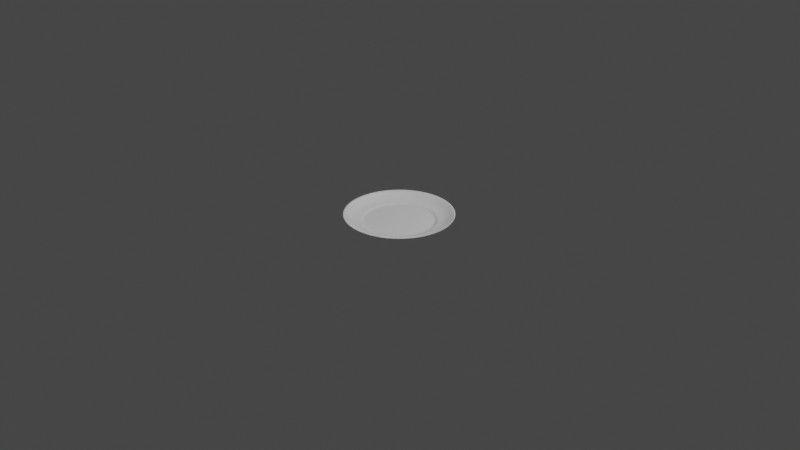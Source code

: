 # Source: plate4.blend  (saved by Blender 2.92.15; exported with 4.5.12 LTS)
import bpy
from mathutils import Matrix  # noqa: F401  (used for matrix-valued properties, if any)

bpy.ops.wm.read_factory_settings(use_empty=True)
scene = bpy.context.scene
scene.name = 'Scene'

# ---- collections
col_collection = bpy.data.collections.new('Collection'); scene.collection.children.link(col_collection)

# ---- materials (node trees are filled in below, after node groups)
mat_plate = bpy.data.materials.new('Plate')
mat_plate.alpha_threshold = 0.0
mat_plate.use_transparent_shadow = False
mat_plate.roughness = 0.5
mat_plate.line_color = (0.0, 0.0, 0.0, 1.0)

# ---- material node trees
mat_plate.use_nodes = True; mat_plate.node_tree.nodes.clear()
_N = mat_plate.node_tree.nodes; _L = mat_plate.node_tree.links
n0 = _N.new('ShaderNodeOutputMaterial'); n0.name = 'Material Output'; n0.location = (300, 300)
n1 = _N.new('ShaderNodeBsdfPrincipled'); n1.name = 'Principled BSDF'; n1.location = (10, 300)
n1.width = 150
n1.subsurface_method = 'BURLEY'
n1.inputs[0].default_value = (1.0, 1.0, 1.0, 1.0)
n1.inputs[2].default_value = 0.0
n1.inputs[3].default_value = 1.45
n1.inputs[9].default_value = (1.0, 1.0, 1.0)
n1.inputs[27].default_value = (0.0, 0.0, 0.0, 1.0)
n1.inputs[28].default_value = 1.0
_L.new(n1.outputs[0], n0.inputs[0])
n0.is_active_output = True

# ---- world
world_world = bpy.data.worlds.new('World'); scene.world = world_world
world_world.use_nodes = True; world_world.node_tree.nodes.clear()
_N = world_world.node_tree.nodes; _L = world_world.node_tree.links
n0 = _N.new('ShaderNodeOutputWorld'); n0.name = 'World Output'; n0.location = (300, 300)
n1 = _N.new('ShaderNodeBackground'); n1.name = 'Background'; n1.location = (10, 300)
n1.inputs[0].default_value = (0.05088, 0.05088, 0.05088, 1.0)
_L.new(n1.outputs[0], n0.inputs[0])
n0.is_active_output = True
world_world.color = (0.05088, 0.05088, 0.05088)
world_world.use_sun_shadow = False
world_world.sun_shadow_jitter_overblur = 0.0

# ---- cameras
cam_camera = bpy.data.cameras.new('Camera')
cam_camera.clip_end = 100.0
cam_camera.ortho_scale = 7.314

# ---- lights
light_light = bpy.data.lights.new('Light', 'POINT')
light_light.transmission_factor = 0.0
light_light.energy = 1000.0
light_light.shadow_soft_size = 0.1
light_light.shadow_maximum_resolution = 0.006
light_light.use_absolute_resolution = True

# ---- meshes
me_circle_004 = bpy.data.meshes.new('Circle.004')
me_circle_004.from_pydata([(2.955e-07, 3.855, 0.02493), (-0.7521, 3.781, 0.02493), (-1.475, 3.562, 0.02493), (-2.142, 3.205, 0.02493), (-2.726, 2.726, 0.02493), (-3.205, 2.142, 0.02493), (-3.562, 1.475, 0.02493), (-3.781, 0.7521, 0.02493), (-3.855, -5.239e-07, 0.02493), (-3.781, -0.7521, 0.02493), (-3.562, -1.475, 0.02493), (-3.205, -2.142, 0.02493), (-2.726, -2.726, 0.02493), (-2.142, -3.205, 0.02493), (-1.475, -3.562, 0.02493), (-0.7521, -3.781, 0.02493), (1.552e-06, -3.855, 0.02493), (0.7521, -3.781, 0.02493), (1.475, -3.562, 0.02493), (2.142, -3.205, 0.02493), (2.726, -2.726, 0.02493), (3.205, -2.142, 0.02493), (3.562, -1.475, 0.02493), (3.781, -0.7521, 0.02493), (3.855, 2.908e-06, 0.02493), (3.781, 0.7521, 0.02493), (3.562, 1.475, 0.02493), (3.205, 2.142, 0.02493), (2.726, 2.726, 0.02493), (2.142, 3.205, 0.02493), (1.475, 3.562, 0.02493), (0.7521, 3.781, 0.02493), (0.8273, 4.159, 0.2174), (1.623, 3.918, 0.2174), (2.356, 3.526, 0.2174), (2.999, 2.999, 0.2174), (3.526, 2.356, 0.2174), (3.918, 1.623, 0.2174), (4.159, 0.8273, 0.2174), (4.241, 3.148e-06, 0.2174), (4.159, -0.8273, 0.2174), (3.918, -1.623, 0.2174), (3.526, -2.356, 0.2174), (2.999, -2.999, 0.2174), (2.356, -3.526, 0.2174), (1.623, -3.918, 0.2174), (0.8273, -4.159, 0.2174), (1.715e-06, -4.241, 0.2174), (-0.8273, -4.159, 0.2174), (-1.623, -3.918, 0.2174), (-2.356, -3.526, 0.2174), (-2.999, -2.999, 0.2174), (-3.526, -2.356, 0.2174), (-3.918, -1.623, 0.2174), (-4.159, -0.8273, 0.2174), (-4.241, -6.269e-07, 0.2174), (-4.159, 0.8273, 0.2174), (-3.918, 1.623, 0.2174), (-3.526, 2.356, 0.2174), (-2.999, 2.999, 0.2174), (-2.356, 3.526, 0.2174), (-1.623, 3.918, 0.2174), (-0.8273, 4.159, 0.2174), (3.335e-07, 4.241, 0.2174), (-0.4384, 2.204, -0.1194), (2.128e-07, 2.247, -0.1194), (-0.86, 2.076, -0.1194), (-1.248, 1.869, -0.1194), (-1.589, 1.589, -0.1194), (-1.869, 1.248, -0.1194), (-2.076, 0.86, -0.1194), (-2.204, 0.4384, -0.1194), (-2.247, -2.283e-07, -0.1194), (-2.204, -0.4384, -0.1194), (-2.076, -0.86, -0.1194), (-1.869, -1.248, -0.1194), (-1.589, -1.589, -0.1194), (-1.248, -1.869, -0.1194), (-0.86, -2.076, -0.1194), (-0.4384, -2.204, -0.1194), (9.462e-07, -2.247, -0.1194), (0.4384, -2.204, -0.1194), (0.86, -2.076, -0.1194), (1.248, -1.869, -0.1194), (1.589, -1.589, -0.1194), (1.869, -1.248, -0.1194), (2.076, -0.86, -0.1194), (2.204, -0.4384, -0.1194), (2.247, 1.792e-06, -0.1194), (2.204, 0.4384, -0.1194), (2.076, 0.86, -0.1194), (1.869, 1.248, -0.1194), (1.589, 1.589, -0.1194), (1.248, 1.869, -0.1194), (0.86, 2.076, -0.1194), (0.4384, 2.204, -0.1194), (0.9262, 4.656, 0.5294), (1.817, 4.386, 0.5294), (2.638, 3.948, 0.5294), (3.357, 3.357, 0.5294), (3.948, 2.638, 0.5294), (4.386, 1.817, 0.5294), (4.656, 0.9262, 0.5294), (4.748, 3.474e-06, 0.5294), (4.656, -0.9262, 0.5294), (4.386, -1.817, 0.5294), (3.948, -2.638, 0.5294), (3.357, -3.357, 0.5294), (2.638, -3.948, 0.5294), (1.817, -4.386, 0.5294), (0.9262, -4.656, 0.5294), (1.903e-06, -4.748, 0.5294), (-0.9262, -4.656, 0.5294), (-1.817, -4.386, 0.5294), (-2.638, -3.948, 0.5294), (-3.357, -3.357, 0.5294), (-3.948, -2.638, 0.5294), (-4.386, -1.817, 0.5294), (-4.656, -0.9262, 0.5294), (-4.748, -7.52e-07, 0.5294), (-4.656, 0.9262, 0.5294), (-4.386, 1.817, 0.5294), (-3.948, 2.638, 0.5294), (-3.357, 3.357, 0.5294), (-2.638, 3.948, 0.5294), (-1.817, 4.386, 0.5294), (-0.9262, 4.656, 0.5294), (3.565e-07, 4.748, 0.5294), (-0.6157, 3.095, -0.1194), (2.245e-07, 3.156, -0.1194), (-1.208, 2.916, -0.1194), (-1.753, 2.624, -0.1194), (-2.232, 2.232, -0.1194), (-2.624, 1.753, -0.1194), (-2.916, 1.208, -0.1194), (-3.095, 0.6157, -0.1194), (-3.156, -4e-07, -0.1194), (-3.095, -0.6157, -0.1194), (-2.916, -1.208, -0.1194), (-2.624, -1.753, -0.1194), (-2.232, -2.232, -0.1194), (-1.753, -2.624, -0.1194), (-1.208, -2.916, -0.1194), (-0.6157, -3.095, -0.1194), (1.253e-06, -3.156, -0.1194), (0.6157, -3.095, -0.1194), (1.208, -2.916, -0.1194), (1.753, -2.624, -0.1194), (2.232, -2.232, -0.1194), (2.624, -1.753, -0.1194), (2.916, -1.208, -0.1194), (3.095, -0.6157, -0.1194), (3.156, 2.409e-06, -0.1194), (3.095, 0.6157, -0.1194), (2.916, 1.208, -0.1194), (2.624, 1.753, -0.1194), (2.232, 2.232, -0.1194), (1.753, 2.624, -0.1194), (1.208, 2.916, -0.1194), (0.6157, 3.095, -0.1194), (-0.6157, 3.095, -0.3906), (2.245e-07, 3.156, -0.3906), (-1.208, 2.916, -0.3906), (-1.753, 2.624, -0.3906), (-2.232, 2.232, -0.3906), (-2.624, 1.753, -0.3906), (-2.916, 1.208, -0.3906), (-3.095, 0.6157, -0.3906), (-3.156, -4e-07, -0.3906), (-3.095, -0.6157, -0.3906), (-2.916, -1.208, -0.3906), (-2.624, -1.753, -0.3906), (-2.232, -2.232, -0.3906), (-1.753, -2.624, -0.3906), (-1.208, -2.916, -0.3906), (-0.6157, -3.095, -0.3906), (1.253e-06, -3.156, -0.3906), (0.6157, -3.095, -0.3906), (1.208, -2.916, -0.3906), (1.753, -2.624, -0.3906), (2.232, -2.232, -0.3906), (2.624, -1.753, -0.3906), (2.916, -1.208, -0.3906), (3.095, -0.6157, -0.3906), (3.156, 2.409e-06, -0.3906), (3.095, 0.6157, -0.3906), (2.916, 1.208, -0.3906), (2.624, 1.753, -0.3906), (2.232, 2.232, -0.3906), (1.753, 2.624, -0.3906), (1.208, 2.916, -0.3906), (0.6157, 3.095, -0.3906), (2.232, -2.232, -0.3294), (1.753, -2.624, -0.3294), (-3.095, 0.6157, -0.3294), (-2.916, 1.208, -0.3294), (2.624, -1.753, -0.3294), (-3.156, -4e-07, -0.3294), (2.916, -1.208, -0.3294), (-3.095, -0.6157, -0.3294), (3.095, -0.6157, -0.3294), (-2.916, -1.208, -0.3294), (3.156, 2.409e-06, -0.3294), (-2.624, -1.753, -0.3294), (3.095, 0.6157, -0.3294), (-2.232, -2.232, -0.3294), (2.916, 1.208, -0.3294), (-1.753, -2.624, -0.3294), (2.624, 1.753, -0.3294), (-1.208, -2.916, -0.3294), (-0.6157, 3.095, -0.3294), (2.245e-07, 3.156, -0.3294), (2.232, 2.232, -0.3294), (-0.6157, -3.095, -0.3294), (-1.208, 2.916, -0.3294), (1.753, 2.624, -0.3294), (1.253e-06, -3.156, -0.3294), (-1.753, 2.624, -0.3294), (1.208, 2.916, -0.3294), (0.6157, -3.095, -0.3294), (-2.232, 2.232, -0.3294), (0.6157, 3.095, -0.3294), (1.208, -2.916, -0.3294), (-2.624, 1.753, -0.3294)], [], [(150, 22, 21, 149), (137, 9, 8, 136), (151, 23, 22, 150), (138, 10, 9, 137), (152, 24, 23, 151), (139, 11, 10, 138), (153, 25, 24, 152), (140, 12, 11, 139), (154, 26, 25, 153), (141, 13, 12, 140), (155, 27, 26, 154), (142, 14, 13, 141), (156, 28, 27, 155), (143, 15, 14, 142), (130, 2, 1, 128), (157, 29, 28, 156), (144, 16, 15, 143), (131, 3, 2, 130), (158, 30, 29, 157), (145, 17, 16, 144), (132, 4, 3, 131), (159, 31, 30, 158), (146, 18, 17, 145), (133, 5, 4, 132), (129, 0, 31, 159), (147, 19, 18, 146), (134, 6, 5, 133), (148, 20, 19, 147), (135, 7, 6, 134), (149, 21, 20, 148), (136, 8, 7, 135), (21, 22, 41, 42), (128, 1, 0, 129), (8, 9, 54, 55), (7, 8, 55, 56), (6, 7, 56, 57), (19, 20, 43, 44), (5, 6, 57, 58), (18, 19, 44, 45), (31, 0, 63, 32), (4, 5, 58, 59), (17, 18, 45, 46), (30, 31, 32, 33), (3, 4, 59, 60), (16, 17, 46, 47), (29, 30, 33, 34), (2, 3, 60, 61), (15, 16, 47, 48), (28, 29, 34, 35), (1, 2, 61, 62), (14, 15, 48, 49), (27, 28, 35, 36), (0, 1, 62, 63), (13, 14, 49, 50), (26, 27, 36, 37), (12, 13, 50, 51), (25, 26, 37, 38), (11, 12, 51, 52), (24, 25, 38, 39), (10, 11, 52, 53), (23, 24, 39, 40), (9, 10, 53, 54), (22, 23, 40, 41), (64, 65, 95, 94, 93, 92, 91, 90, 89, 88, 87, 86, 85, 84, 83, 82, 81, 80, 79, 78, 77, 76, 75, 74, 73, 72, 71, 70, 69, 68, 67, 66), (20, 21, 42, 43), (51, 50, 114, 115), (42, 41, 105, 106), (53, 52, 116, 117), (44, 43, 107, 108), (55, 54, 118, 119), (46, 45, 109, 110), (57, 56, 120, 121), (48, 47, 111, 112), (59, 58, 122, 123), (50, 49, 113, 114), (33, 32, 96, 97), (61, 60, 124, 125), (52, 51, 115, 116), (35, 34, 98, 99), (54, 53, 117, 118), (37, 36, 100, 101), (56, 55, 119, 120), (39, 38, 102, 103), (58, 57, 121, 122), (41, 40, 104, 105), (32, 63, 127, 96), (60, 59, 123, 124), (43, 42, 106, 107), (34, 33, 97, 98), (62, 61, 125, 126), (45, 44, 108, 109), (36, 35, 99, 100), (63, 62, 126, 127), (47, 46, 110, 111), (38, 37, 101, 102), (49, 48, 112, 113), (40, 39, 103, 104), (65, 64, 128, 129), (64, 66, 130, 128), (66, 67, 131, 130), (67, 68, 132, 131), (68, 69, 133, 132), (69, 70, 134, 133), (70, 71, 135, 134), (71, 72, 136, 135), (72, 73, 137, 136), (73, 74, 138, 137), (74, 75, 139, 138), (75, 76, 140, 139), (76, 77, 141, 140), (77, 78, 142, 141), (78, 79, 143, 142), (79, 80, 144, 143), (80, 81, 145, 144), (81, 82, 146, 145), (82, 83, 147, 146), (83, 84, 148, 147), (84, 85, 149, 148), (85, 86, 150, 149), (86, 87, 151, 150), (87, 88, 152, 151), (88, 89, 153, 152), (89, 90, 154, 153), (90, 91, 155, 154), (91, 92, 156, 155), (92, 93, 157, 156), (93, 94, 158, 157), (94, 95, 159, 158), (95, 65, 129, 159), (193, 179, 180, 192), (195, 166, 167, 194), (192, 180, 181, 196), (194, 167, 168, 197), (196, 181, 182, 198), (197, 168, 169, 199), (198, 182, 183, 200), (199, 169, 170, 201), (200, 183, 184, 202), (201, 170, 171, 203), (202, 184, 185, 204), (203, 171, 172, 205), (204, 185, 186, 206), (205, 172, 173, 207), (206, 186, 187, 208), (207, 173, 174, 209), (211, 161, 160, 210), (208, 187, 188, 212), (209, 174, 175, 213), (210, 160, 162, 214), (212, 188, 189, 215), (213, 175, 176, 216), (214, 162, 163, 217), (215, 189, 190, 218), (216, 176, 177, 219), (217, 163, 164, 220), (218, 190, 191, 221), (219, 177, 178, 222), (220, 164, 165, 223), (221, 191, 161, 211), (222, 178, 179, 193), (223, 165, 166, 195), (160, 161, 191, 190, 189, 188, 187, 186, 185, 184, 183, 182, 181, 180, 179, 178, 177, 176, 175, 174, 173, 172, 171, 170, 169, 168, 167, 166, 165, 164, 163, 162), (133, 223, 195, 134), (146, 222, 193, 147), (159, 221, 211, 129), (132, 220, 223, 133), (145, 219, 222, 146), (158, 218, 221, 159), (131, 217, 220, 132), (144, 216, 219, 145), (157, 215, 218, 158), (130, 214, 217, 131), (143, 213, 216, 144), (156, 212, 215, 157), (128, 210, 214, 130), (142, 209, 213, 143), (155, 208, 212, 156), (129, 211, 210, 128), (141, 207, 209, 142), (154, 206, 208, 155), (140, 205, 207, 141), (153, 204, 206, 154), (139, 203, 205, 140), (152, 202, 204, 153), (138, 201, 203, 139), (151, 200, 202, 152), (137, 199, 201, 138), (150, 198, 200, 151), (136, 197, 199, 137), (149, 196, 198, 150), (135, 194, 197, 136), (148, 192, 196, 149), (134, 195, 194, 135), (147, 193, 192, 148)])
me_circle_004.polygons.foreach_set('use_smooth', [True] * 194)
_uv = me_circle_004.uv_layers.new(name='UVMap')
_uv.uv.foreach_set('vector', [0.2807, 0.1477, 0.2763, 0.08284, 0.3244, 0.08284, 0.32, 0.1477, 0.4276, 0.6681, 0.4558, 0.7185, 0.4159, 0.7577, 0.3949, 0.7002, 0.2421, 0.159, 0.2292, 0.09659, 0.2763, 0.08284, 0.2807, 0.1477, 0.4554, 0.6273, 0.4898, 0.6687, 0.4558, 0.7185, 0.4276, 0.6681, 0.2058, 0.1811, 0.1848, 0.1236, 0.2292, 0.09659, 0.2421, 0.159, 0.4773, 0.5794, 0.5165, 0.6101, 0.4898, 0.6687, 0.4554, 0.6273, 0.1731, 0.2131, 0.1449, 0.1627, 0.1848, 0.1236, 0.2058, 0.1811, 0.4923, 0.5261, 0.5349, 0.545, 0.5165, 0.6101, 0.4773, 0.5794, 0.1453, 0.2539, 0.1109, 0.2126, 0.1449, 0.1627, 0.1731, 0.2131, 0.5, 0.4695, 0.5442, 0.4759, 0.5349, 0.545, 0.4923, 0.5261, 0.1234, 0.3019, 0.08423, 0.2711, 0.1109, 0.2126, 0.1453, 0.2539, 0.5, 0.4118, 0.5442, 0.4054, 0.5442, 0.4759, 0.5, 0.4695, 0.1084, 0.3552, 0.06584, 0.3363, 0.08423, 0.2711, 0.1234, 0.3019, 0.4923, 0.3552, 0.5349, 0.3363, 0.5442, 0.4054, 0.5, 0.4118, 0.1731, 0.6681, 0.1449, 0.7185, 0.1109, 0.6687, 0.1453, 0.6273, 0.1007, 0.4118, 0.05647, 0.4054, 0.06584, 0.3363, 0.1084, 0.3552, 0.4773, 0.3019, 0.5165, 0.2711, 0.5349, 0.3363, 0.4923, 0.3552, 0.2058, 0.7002, 0.1848, 0.7577, 0.1449, 0.7185, 0.1731, 0.6681, 0.1007, 0.4695, 0.05647, 0.4759, 0.05647, 0.4054, 0.1007, 0.4118, 0.4554, 0.2539, 0.4898, 0.2126, 0.5165, 0.2711, 0.4773, 0.3019, 0.2421, 0.7223, 0.2292, 0.7847, 0.1848, 0.7577, 0.2058, 0.7002, 0.1084, 0.5261, 0.06584, 0.545, 0.05647, 0.4759, 0.1007, 0.4695, 0.4276, 0.2131, 0.4558, 0.1627, 0.4898, 0.2126, 0.4554, 0.2539, 0.2807, 0.7335, 0.2763, 0.7984, 0.2292, 0.7847, 0.2421, 0.7223, 0.1234, 0.5794, 0.08423, 0.6101, 0.06584, 0.545, 0.1084, 0.5261, 0.3949, 0.1811, 0.4159, 0.1236, 0.4558, 0.1627, 0.4276, 0.2131, 0.32, 0.7335, 0.3244, 0.7984, 0.2763, 0.7984, 0.2807, 0.7335, 0.3586, 0.159, 0.3715, 0.09659, 0.4159, 0.1236, 0.3949, 0.1811, 0.3586, 0.7223, 0.3715, 0.7847, 0.3244, 0.7984, 0.32, 0.7335, 0.32, 0.1477, 0.3244, 0.08284, 0.3715, 0.09659, 0.3586, 0.159, 0.3949, 0.7002, 0.4159, 0.7577, 0.3715, 0.7847, 0.3586, 0.7223, 0.3244, 0.08284, 0.2763, 0.08284, 0.2739, 0.04705, 0.3268, 0.04705, 0.1453, 0.6273, 0.1109, 0.6687, 0.08423, 0.6101, 0.1234, 0.5794, 0.4159, 0.7577, 0.4558, 0.7185, 0.4714, 0.7463, 0.4274, 0.7894, 0.3715, 0.7847, 0.4159, 0.7577, 0.4274, 0.7894, 0.3786, 0.8191, 0.3244, 0.7984, 0.3715, 0.7847, 0.3786, 0.8191, 0.3268, 0.8342, 0.4159, 0.1236, 0.3715, 0.09659, 0.3786, 0.06217, 0.4274, 0.09184, 0.2763, 0.7984, 0.3244, 0.7984, 0.3268, 0.8342, 0.2739, 0.8342, 0.4558, 0.1627, 0.4159, 0.1236, 0.4274, 0.09184, 0.4714, 0.1349, 0.06584, 0.545, 0.08423, 0.6101, 0.0626, 0.627, 0.04238, 0.5554, 0.2292, 0.7847, 0.2763, 0.7984, 0.2739, 0.8342, 0.2221, 0.8191, 0.4898, 0.2126, 0.4558, 0.1627, 0.4714, 0.1349, 0.5087, 0.1897, 0.05647, 0.4759, 0.06584, 0.545, 0.04238, 0.5554, 0.03207, 0.4794, 0.1848, 0.7577, 0.2292, 0.7847, 0.2221, 0.8191, 0.1733, 0.7894, 0.5165, 0.2711, 0.4898, 0.2126, 0.5087, 0.1897, 0.5381, 0.2542, 0.05647, 0.4054, 0.05647, 0.4759, 0.03207, 0.4794, 0.03207, 0.4019, 0.1449, 0.7185, 0.1848, 0.7577, 0.1733, 0.7894, 0.1293, 0.7463, 0.5349, 0.3363, 0.5165, 0.2711, 0.5381, 0.2542, 0.5583, 0.3258, 0.06584, 0.3363, 0.05647, 0.4054, 0.03207, 0.4019, 0.04238, 0.3258, 0.1109, 0.6687, 0.1449, 0.7185, 0.1293, 0.7463, 0.09196, 0.6915, 0.5442, 0.4054, 0.5349, 0.3363, 0.5583, 0.3258, 0.5686, 0.4019, 0.08423, 0.2711, 0.06584, 0.3363, 0.04238, 0.3258, 0.0626, 0.2542, 0.08423, 0.6101, 0.1109, 0.6687, 0.09196, 0.6915, 0.0626, 0.627, 0.5442, 0.4759, 0.5442, 0.4054, 0.5686, 0.4019, 0.5686, 0.4794, 0.1109, 0.2126, 0.08423, 0.2711, 0.0626, 0.2542, 0.09196, 0.1897, 0.5349, 0.545, 0.5442, 0.4759, 0.5686, 0.4794, 0.5583, 0.5554, 0.1449, 0.1627, 0.1109, 0.2126, 0.09196, 0.1897, 0.1293, 0.1349, 0.5165, 0.6101, 0.5349, 0.545, 0.5583, 0.5554, 0.5381, 0.627, 0.1848, 0.1236, 0.1449, 0.1627, 0.1293, 0.1349, 0.1733, 0.09184, 0.4898, 0.6687, 0.5165, 0.6101, 0.5381, 0.627, 0.5087, 0.6915, 0.2292, 0.09659, 0.1848, 0.1236, 0.1733, 0.09184, 0.2221, 0.06217, 0.4558, 0.7185, 0.4898, 0.6687, 0.5087, 0.6915, 0.4714, 0.7463, 0.2763, 0.08284, 0.2292, 0.09659, 0.2221, 0.06217, 0.2739, 0.04705, 0.1899, 0.5736, 0.1744, 0.5394, 0.1636, 0.5015, 0.1582, 0.4612, 0.1582, 0.4201, 0.1636, 0.3798, 0.1744, 0.3418, 0.1899, 0.3077, 0.2097, 0.2786, 0.233, 0.2558, 0.2589, 0.2401, 0.2863, 0.2321, 0.3144, 0.2321, 0.3418, 0.2401, 0.3677, 0.2558, 0.391, 0.2786, 0.4108, 0.3077, 0.4263, 0.3418, 0.4371, 0.3798, 0.4425, 0.4201, 0.4425, 0.4612, 0.4371, 0.5015, 0.4263, 0.5394, 0.4108, 0.5736, 0.391, 0.6026, 0.3677, 0.6254, 0.3418, 0.6412, 0.3144, 0.6492, 0.2863, 0.6492, 0.2589, 0.6412, 0.233, 0.6254, 0.2097, 0.6026, 0.3715, 0.09659, 0.3244, 0.08284, 0.3268, 0.04705, 0.3786, 0.06217, 0.5583, 0.5554, 0.5686, 0.4794, 0.6007, 0.484, 0.5892, 0.5691, 0.3268, 0.04705, 0.2739, 0.04705, 0.2708, 0.0, 0.3299, 0.0, 0.5087, 0.6915, 0.5381, 0.627, 0.5665, 0.6493, 0.5336, 0.7215, 0.4274, 0.09184, 0.3786, 0.06217, 0.388, 0.01693, 0.4426, 0.05015, 0.4274, 0.7894, 0.4714, 0.7463, 0.4918, 0.7829, 0.4426, 0.8311, 0.5087, 0.1897, 0.4714, 0.1349, 0.4918, 0.09837, 0.5336, 0.1597, 0.3268, 0.8342, 0.3786, 0.8191, 0.388, 0.8643, 0.3299, 0.8812, 0.5583, 0.3258, 0.5381, 0.2542, 0.5665, 0.2319, 0.5892, 0.3121, 0.2221, 0.8191, 0.2739, 0.8342, 0.2708, 0.8812, 0.2127, 0.8643, 0.5686, 0.4794, 0.5686, 0.4019, 0.6007, 0.3972, 0.6007, 0.484, 0.03207, 0.4794, 0.04238, 0.5554, 0.01154, 0.5691, 0.0, 0.484, 0.1293, 0.7463, 0.1733, 0.7894, 0.1581, 0.8311, 0.1089, 0.7829, 0.5381, 0.627, 0.5583, 0.5554, 0.5892, 0.5691, 0.5665, 0.6493, 0.04238, 0.3258, 0.03207, 0.4019, 0.0, 0.3972, 0.01154, 0.3121, 0.4714, 0.7463, 0.5087, 0.6915, 0.5336, 0.7215, 0.4918, 0.7829, 0.09196, 0.1897, 0.0626, 0.2542, 0.03418, 0.2319, 0.06705, 0.1597, 0.3786, 0.8191, 0.4274, 0.7894, 0.4426, 0.8311, 0.388, 0.8643, 0.1733, 0.09184, 0.1293, 0.1349, 0.1089, 0.09837, 0.1581, 0.05015, 0.2739, 0.8342, 0.3268, 0.8342, 0.3299, 0.8812, 0.2708, 0.8812, 0.2739, 0.04705, 0.2221, 0.06217, 0.2127, 0.01693, 0.2708, 0.0, 0.04238, 0.5554, 0.0626, 0.627, 0.03418, 0.6493, 0.01154, 0.5691, 0.1733, 0.7894, 0.2221, 0.8191, 0.2127, 0.8643, 0.1581, 0.8311, 0.3786, 0.06217, 0.3268, 0.04705, 0.3299, 0.0, 0.388, 0.01693, 0.03207, 0.4019, 0.03207, 0.4794, 0.0, 0.484, 0.0, 0.3972, 0.09196, 0.6915, 0.1293, 0.7463, 0.1089, 0.7829, 0.06705, 0.7215, 0.4714, 0.1349, 0.4274, 0.09184, 0.4426, 0.05015, 0.4918, 0.09837, 0.0626, 0.2542, 0.04238, 0.3258, 0.01154, 0.3121, 0.03418, 0.2319, 0.0626, 0.627, 0.09196, 0.6915, 0.06705, 0.7215, 0.03418, 0.6493, 0.5381, 0.2542, 0.5087, 0.1897, 0.5336, 0.1597, 0.5665, 0.2319, 0.1293, 0.1349, 0.09196, 0.1897, 0.06705, 0.1597, 0.1089, 0.09837, 0.5686, 0.4019, 0.5583, 0.3258, 0.5892, 0.3121, 0.6007, 0.3972, 0.2221, 0.06217, 0.1733, 0.09184, 0.1581, 0.05015, 0.2127, 0.01693, 0.1744, 0.5394, 0.1899, 0.5736, 0.1453, 0.6273, 0.1234, 0.5794, 0.1899, 0.5736, 0.2097, 0.6026, 0.1731, 0.6681, 0.1453, 0.6273, 0.2097, 0.6026, 0.233, 0.6254, 0.2058, 0.7002, 0.1731, 0.6681, 0.233, 0.6254, 0.2589, 0.6412, 0.2421, 0.7223, 0.2058, 0.7002, 0.2589, 0.6412, 0.2863, 0.6492, 0.2807, 0.7335, 0.2421, 0.7223, 0.2863, 0.6492, 0.3144, 0.6492, 0.32, 0.7335, 0.2807, 0.7335, 0.3144, 0.6492, 0.3418, 0.6412, 0.3586, 0.7223, 0.32, 0.7335, 0.3418, 0.6412, 0.3677, 0.6254, 0.3949, 0.7002, 0.3586, 0.7223, 0.3677, 0.6254, 0.391, 0.6026, 0.4276, 0.6681, 0.3949, 0.7002, 0.391, 0.6026, 0.4108, 0.5736, 0.4554, 0.6273, 0.4276, 0.6681, 0.4108, 0.5736, 0.4263, 0.5394, 0.4773, 0.5794, 0.4554, 0.6273, 0.4263, 0.5394, 0.4371, 0.5015, 0.4923, 0.5261, 0.4773, 0.5794, 0.4371, 0.5015, 0.4425, 0.4612, 0.5, 0.4695, 0.4923, 0.5261, 0.4425, 0.4612, 0.4425, 0.4201, 0.5, 0.4118, 0.5, 0.4695, 0.4425, 0.4201, 0.4371, 0.3798, 0.4923, 0.3552, 0.5, 0.4118, 0.4371, 0.3798, 0.4263, 0.3418, 0.4773, 0.3019, 0.4923, 0.3552, 0.4263, 0.3418, 0.4108, 0.3077, 0.4554, 0.2539, 0.4773, 0.3019, 0.4108, 0.3077, 0.391, 0.2786, 0.4276, 0.2131, 0.4554, 0.2539, 0.391, 0.2786, 0.3677, 0.2558, 0.3949, 0.1811, 0.4276, 0.2131, 0.3677, 0.2558, 0.3418, 0.2401, 0.3586, 0.159, 0.3949, 0.1811, 0.3418, 0.2401, 0.3144, 0.2321, 0.32, 0.1477, 0.3586, 0.159, 0.3144, 0.2321, 0.2863, 0.2321, 0.2807, 0.1477, 0.32, 0.1477, 0.2863, 0.2321, 0.2589, 0.2401, 0.2421, 0.159, 0.2807, 0.1477, 0.2589, 0.2401, 0.233, 0.2558, 0.2058, 0.1811, 0.2421, 0.159, 0.233, 0.2558, 0.2097, 0.2786, 0.1731, 0.2131, 0.2058, 0.1811, 0.2097, 0.2786, 0.1899, 0.3077, 0.1453, 0.2539, 0.1731, 0.2131, 0.1899, 0.3077, 0.1744, 0.3418, 0.1234, 0.3019, 0.1453, 0.2539, 0.1744, 0.3418, 0.1636, 0.3798, 0.1084, 0.3552, 0.1234, 0.3019, 0.1636, 0.3798, 0.1582, 0.4201, 0.1007, 0.4118, 0.1084, 0.3552, 0.1582, 0.4201, 0.1582, 0.4612, 0.1007, 0.4695, 0.1007, 0.4118, 0.1582, 0.4612, 0.1636, 0.5015, 0.1084, 0.5261, 0.1007, 0.4695, 0.1636, 0.5015, 0.1744, 0.5394, 0.1234, 0.5794, 0.1084, 0.5261, 0.6218, 0.7436, 0.6179, 0.7436, 0.6179, 0.6871, 0.6218, 0.6871, 0.6391, 1.0, 0.6352, 1.0, 0.6352, 0.9592, 0.6391, 0.9592, 0.6218, 0.6871, 0.6179, 0.6871, 0.6179, 0.6338, 0.6218, 0.6338, 0.6391, 0.9592, 0.6352, 0.9592, 0.6352, 0.9112, 0.6391, 0.9112, 0.6218, 0.6338, 0.6179, 0.6338, 0.6179, 0.5858, 0.6218, 0.5858, 0.6391, 0.9112, 0.6352, 0.9112, 0.6352, 0.8579, 0.6391, 0.8579, 0.6141, 0.5858, 0.6179, 0.5858, 0.6179, 0.6266, 0.6141, 0.6266, 0.6391, 0.8579, 0.6352, 0.8579, 0.6352, 0.8013, 0.6391, 0.8013, 0.6141, 0.6266, 0.6179, 0.6266, 0.6179, 0.6746, 0.6141, 0.6746, 0.6391, 0.8013, 0.6352, 0.8013, 0.6352, 0.7436, 0.6391, 0.7436, 0.6141, 0.6746, 0.6179, 0.6746, 0.6179, 0.7279, 0.6141, 0.7279, 0.6391, 0.7436, 0.6352, 0.7436, 0.6352, 0.6871, 0.6391, 0.6871, 0.6141, 0.7279, 0.6179, 0.7279, 0.6179, 0.7844, 0.6141, 0.7844, 0.6391, 0.6871, 0.6352, 0.6871, 0.6352, 0.6338, 0.6391, 0.6338, 0.6141, 0.7844, 0.6179, 0.7844, 0.6179, 0.8421, 0.6141, 0.8421, 0.6391, 0.6338, 0.6352, 0.6338, 0.6352, 0.5858, 0.6391, 0.5858, 0.6658, 0.6746, 0.6697, 0.6746, 0.6697, 0.7279, 0.6658, 0.7279, 0.6141, 0.8421, 0.6179, 0.8421, 0.6179, 0.8987, 0.6141, 0.8987, 0.6218, 1.0, 0.6179, 1.0, 0.6179, 0.9592, 0.6218, 0.9592, 0.6658, 0.7279, 0.6697, 0.7279, 0.6697, 0.7844, 0.6658, 0.7844, 0.6141, 0.8987, 0.6179, 0.8987, 0.6179, 0.952, 0.6141, 0.952, 0.6218, 0.9592, 0.6179, 0.9592, 0.6179, 0.9112, 0.6218, 0.9112, 0.6658, 0.7844, 0.6697, 0.7844, 0.6697, 0.8421, 0.6658, 0.8421, 0.6141, 0.952, 0.6179, 0.952, 0.6179, 1.0, 0.6141, 1.0, 0.6218, 0.9112, 0.6179, 0.9112, 0.6179, 0.8579, 0.6218, 0.8579, 0.6658, 0.8421, 0.6697, 0.8421, 0.6697, 0.8987, 0.6658, 0.8987, 0.6658, 0.5858, 0.6697, 0.5858, 0.6697, 0.6266, 0.6658, 0.6266, 0.6218, 0.8579, 0.6179, 0.8579, 0.6179, 0.8013, 0.6218, 0.8013, 0.6658, 0.8987, 0.6697, 0.8987, 0.6697, 0.952, 0.6658, 0.952, 0.6658, 0.6266, 0.6697, 0.6266, 0.6697, 0.6746, 0.6658, 0.6746, 0.6218, 0.8013, 0.6179, 0.8013, 0.6179, 0.7436, 0.6218, 0.7436, 0.6658, 0.952, 0.6697, 0.952, 0.6697, 1.0, 0.6658, 1.0, 0.6234, 0.4316, 0.6084, 0.3783, 0.6007, 0.3217, 0.6007, 0.264, 0.6084, 0.2075, 0.6234, 0.1542, 0.6453, 0.1062, 0.6731, 0.06539, 0.7058, 0.03333, 0.7421, 0.01126, 0.7807, 2.223e-08, 0.82, 0.0, 0.8586, 0.01126, 0.8949, 0.03333, 0.9276, 0.06539, 0.9554, 0.1062, 0.9773, 0.1542, 0.9923, 0.2075, 1.0, 0.264, 1.0, 0.3217, 0.9923, 0.3783, 0.9773, 0.4316, 0.9554, 0.4796, 0.9276, 0.5204, 0.8949, 0.5525, 0.8586, 0.5745, 0.82, 0.5858, 0.7807, 0.5858, 0.7421, 0.5745, 0.7058, 0.5525, 0.6731, 0.5204, 0.6453, 0.4796, 0.6524, 0.952, 0.6658, 0.952, 0.6658, 1.0, 0.6524, 1.0, 0.6352, 0.8013, 0.6218, 0.8013, 0.6218, 0.7436, 0.6352, 0.7436, 0.6524, 0.6266, 0.6658, 0.6266, 0.6658, 0.6746, 0.6524, 0.6746, 0.6524, 0.8987, 0.6658, 0.8987, 0.6658, 0.952, 0.6524, 0.952, 0.6352, 0.8579, 0.6218, 0.8579, 0.6218, 0.8013, 0.6352, 0.8013, 0.6524, 0.5858, 0.6658, 0.5858, 0.6658, 0.6266, 0.6524, 0.6266, 0.6524, 0.8421, 0.6658, 0.8421, 0.6658, 0.8987, 0.6524, 0.8987, 0.6352, 0.9112, 0.6218, 0.9112, 0.6218, 0.8579, 0.6352, 0.8579, 0.6007, 0.952, 0.6141, 0.952, 0.6141, 1.0, 0.6007, 1.0, 0.6524, 0.7844, 0.6658, 0.7844, 0.6658, 0.8421, 0.6524, 0.8421, 0.6352, 0.9592, 0.6218, 0.9592, 0.6218, 0.9112, 0.6352, 0.9112, 0.6007, 0.8987, 0.6141, 0.8987, 0.6141, 0.952, 0.6007, 0.952, 0.6524, 0.7279, 0.6658, 0.7279, 0.6658, 0.7844, 0.6524, 0.7844, 0.6352, 1.0, 0.6218, 1.0, 0.6218, 0.9592, 0.6352, 0.9592, 0.6007, 0.8421, 0.6141, 0.8421, 0.6141, 0.8987, 0.6007, 0.8987, 0.6524, 0.6746, 0.6658, 0.6746, 0.6658, 0.7279, 0.6524, 0.7279, 0.6524, 0.6338, 0.6391, 0.6338, 0.6391, 0.5858, 0.6524, 0.5858, 0.6007, 0.7844, 0.6141, 0.7844, 0.6141, 0.8421, 0.6007, 0.8421, 0.6524, 0.6871, 0.6391, 0.6871, 0.6391, 0.6338, 0.6524, 0.6338, 0.6007, 0.7279, 0.6141, 0.7279, 0.6141, 0.7844, 0.6007, 0.7844, 0.6524, 0.7436, 0.6391, 0.7436, 0.6391, 0.6871, 0.6524, 0.6871, 0.6007, 0.6746, 0.6141, 0.6746, 0.6141, 0.7279, 0.6007, 0.7279, 0.6524, 0.8013, 0.6391, 0.8013, 0.6391, 0.7436, 0.6524, 0.7436, 0.6007, 0.6266, 0.6141, 0.6266, 0.6141, 0.6746, 0.6007, 0.6746, 0.6524, 0.8579, 0.6391, 0.8579, 0.6391, 0.8013, 0.6524, 0.8013, 0.6007, 0.5858, 0.6141, 0.5858, 0.6141, 0.6266, 0.6007, 0.6266, 0.6524, 0.9112, 0.6391, 0.9112, 0.6391, 0.8579, 0.6524, 0.8579, 0.6352, 0.6338, 0.6218, 0.6338, 0.6218, 0.5858, 0.6352, 0.5858, 0.6524, 0.9592, 0.6391, 0.9592, 0.6391, 0.9112, 0.6524, 0.9112, 0.6352, 0.6871, 0.6218, 0.6871, 0.6218, 0.6338, 0.6352, 0.6338, 0.6524, 1.0, 0.6391, 1.0, 0.6391, 0.9592, 0.6524, 0.9592, 0.6352, 0.7436, 0.6218, 0.7436, 0.6218, 0.6871, 0.6352, 0.6871])
me_circle_004.materials.append(mat_plate)
me_circle_004.use_remesh_preserve_volume = False
me_circle_004.use_remesh_preserve_attributes = False
me_circle_004.use_mirror_vertex_groups = False
me_circle_004.update()

# ---- objects
ob_light = bpy.data.objects.new('Light', light_light)
ob_camera = bpy.data.objects.new('Camera', cam_camera)
ob_plate_001 = bpy.data.objects.new('Plate.001', me_circle_004)

# ---- transforms, parenting, visibility, modifiers, constraints
ob_light.location = (4.076, 1.005, 5.904)
ob_light.rotation_euler = (0.6503, 0.05522, 1.866)
ob_light.lock_rotations_4d = False
ob_light.empty_display_type = 'ARROWS'
ob_light.color = (0.0, 0.0, 0.0, 0.0)
ob_light.lineart.crease_threshold = 0.0
ob_camera.location = (7.359, -6.926, 4.958)
ob_camera.rotation_euler = (1.109, 0.0, 0.8149)
ob_camera.lock_rotations_4d = False
ob_camera.empty_display_type = 'ARROWS'
ob_camera.color = (0.0, 0.0, 0.0, 0.0)
ob_camera.display_type = 'WIRE'
ob_camera.lineart.crease_threshold = 0.0
ob_plate_001.location = (0.0, 0.0, 0.0)
ob_plate_001.delta_scale = (0.12, 0.12, 0.12)
ob_plate_001.lineart.crease_threshold = 0.0
_m = ob_plate_001.modifiers.new('Subsurf', 'SUBSURF')
_m.uv_smooth = 'PRESERVE_CORNERS'
_m.quality = 2
_m.levels = 2
_m.show_only_control_edges = False
_m = ob_plate_001.modifiers.new('Solidify', 'SOLIDIFY')
_m.thickness = 0.014
_m.offset = 1.0
_m.nonmanifold_thickness_mode = 'FIXED'
_m.nonmanifold_merge_threshold = 0.0003

# ---- collection membership
col_collection.objects.link(ob_light)
col_collection.objects.link(ob_camera)
col_collection.objects.link(ob_plate_001)

# ---- scene / render settings (as saved in the file)
scene.camera = ob_camera
scene.frame_start = 1; scene.frame_end = 250; scene.frame_set(1)
scene.render.engine = 'BLENDER_EEVEE_NEXT'
scene.cycles.use_denoising = False
scene.cycles.samples = 128
scene.cycles.sampling_pattern = 'TABULATED_SOBOL'
scene.cycles.use_adaptive_sampling = False
scene.cycles.use_light_tree = False
scene.view_settings.view_transform = 'Filmic'
bpy.context.view_layer.update()

